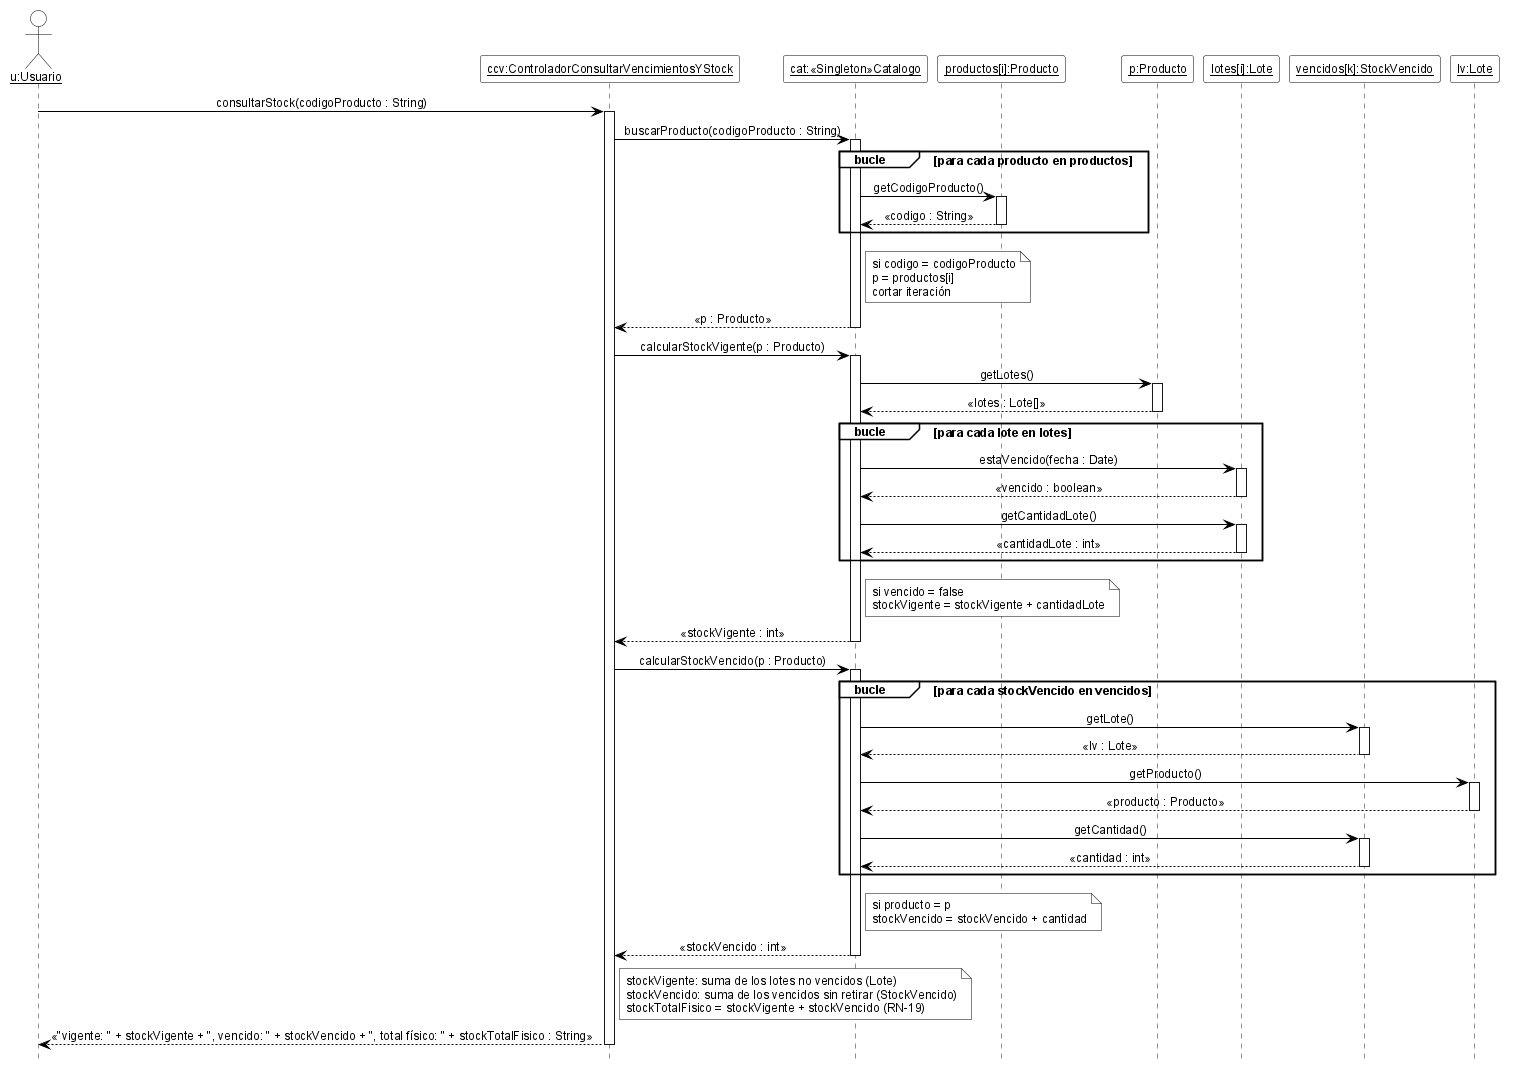

The diagram above was rendered by PlantUML. Its source (embedded in the PNG):
@startuml DSD_CU-09_consultarStock
' Diagrama de Secuencia de Diseño (DSD) - CU-09 Consultar vencimientos y stock vencido - consultarStock
' Estilo de los ejemplos de la teoría (introducirArticulo / crearNuevaVenta).
hide footbox
skinparam shadowing false
skinparam defaultFontName Arial
skinparam defaultFontSize 12
skinparam sequenceMessageAlign center
skinparam ArrowColor black
skinparam ParticipantBackgroundColor white
skinparam ParticipantBorderColor black
skinparam CollectionsBackgroundColor white
skinparam CollectionsBorderColor black
skinparam ActorBackgroundColor white
skinparam ActorBorderColor black
skinparam LifeLineBorderColor black
skinparam LifeLineBackgroundColor white
skinparam SequenceGroupBackgroundColor white
skinparam SequenceGroupBorderColor black
skinparam SequenceGroupHeaderFontColor black
skinparam NoteBackgroundColor white
skinparam NoteBorderColor black

actor "<u>u:Usuario</u>" as u
participant "<u>ccv:ControladorConsultarVencimientosYStock</u>" as cpv
participant "<u>cat:«Singleton»Catalogo</u>" as cat
participant "<u>productos[i]:Producto</u>" as pi
participant "<u>p:Producto</u>" as p
participant "<u>lotes[i]:Lote</u>" as li
participant "<u>vencidos[k]:StockVencido</u>" as vi
participant "<u>lv:Lote</u>" as lv

u -> cpv ++ : consultarStock(codigoProducto : String)
cpv -> cat ++ : buscarProducto(codigoProducto : String)
group bucle [para cada producto en productos]
  cat -> pi ++ : getCodigoProducto()
  pi --> cat -- : «codigo : String»
end
note right of cat
  si codigo = codigoProducto
  p = productos[i]
  cortar iteración
end note
cat --> cpv -- : «p : Producto»
cpv -> cat ++ : calcularStockVigente(p : Producto)
cat -> p ++ : getLotes()
p --> cat -- : «lotes : Lote[]»
group bucle [para cada lote en lotes]
  cat -> li ++ : estaVencido(fecha : Date)
  li --> cat -- : «vencido : boolean»
  cat -> li ++ : getCantidadLote()
  li --> cat -- : «cantidadLote : int»
end
note right of cat
  si vencido = false
  stockVigente = stockVigente + cantidadLote
end note
cat --> cpv -- : «stockVigente : int»
cpv -> cat ++ : calcularStockVencido(p : Producto)
group bucle [para cada stockVencido en vencidos]
  cat -> vi ++ : getLote()
  vi --> cat -- : «lv : Lote»
  cat -> lv ++ : getProducto()
  lv --> cat -- : «producto : Producto»
  cat -> vi ++ : getCantidad()
  vi --> cat -- : «cantidad : int»
end
note right of cat
  si producto = p
  stockVencido = stockVencido + cantidad
end note
cat --> cpv -- : «stockVencido : int»
note right of cpv
  stockVigente: suma de los lotes no vencidos (Lote)
  stockVencido: suma de los vencidos sin retirar (StockVencido)
  stockTotalFisico = stockVigente + stockVencido (RN-19)
end note
cpv --> u -- : «"vigente: " + stockVigente + ", vencido: " + stockVencido + ", total físico: " + stockTotalFisico : String»

@enduml